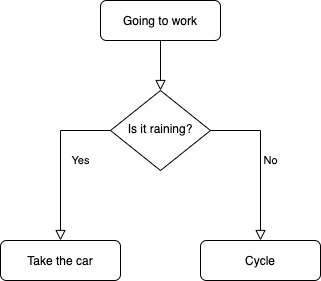

The diagram above was exported from draw.io. Its source (the exported page's mxGraphModel, read from the mxfile embedded in the PNG):
<mxGraphModel dx="786" dy="398" grid="1" gridSize="10" guides="1" tooltips="1" connect="1" arrows="1" fold="1" page="1" pageScale="1" pageWidth="827" pageHeight="1169" math="0" shadow="0">
  <root>
    <mxCell id="WIyWlLk6GJQsqaUBKTNV-0" />
    <mxCell id="WIyWlLk6GJQsqaUBKTNV-1" parent="WIyWlLk6GJQsqaUBKTNV-0" />
    <mxCell id="WIyWlLk6GJQsqaUBKTNV-2" value="" style="rounded=0;html=1;jettySize=auto;orthogonalLoop=1;fontSize=11;endArrow=block;endFill=0;endSize=8;strokeWidth=1;shadow=0;labelBackgroundColor=none;edgeStyle=orthogonalEdgeStyle;" parent="WIyWlLk6GJQsqaUBKTNV-1" source="WIyWlLk6GJQsqaUBKTNV-3" target="WIyWlLk6GJQsqaUBKTNV-6" edge="1">
      <mxGeometry relative="1" as="geometry" />
    </mxCell>
    <mxCell id="WIyWlLk6GJQsqaUBKTNV-3" value="Going to work" style="rounded=1;whiteSpace=wrap;html=1;fontSize=12;glass=0;strokeWidth=1;shadow=0;" parent="WIyWlLk6GJQsqaUBKTNV-1" vertex="1">
      <mxGeometry x="160" y="80" width="120" height="40" as="geometry" />
    </mxCell>
    <mxCell id="WIyWlLk6GJQsqaUBKTNV-4" value="Yes" style="rounded=0;html=1;jettySize=auto;orthogonalLoop=1;fontSize=11;endArrow=block;endFill=0;endSize=8;strokeWidth=1;shadow=0;labelBackgroundColor=none;edgeStyle=orthogonalEdgeStyle;entryX=0.5;entryY=0;entryDx=0;entryDy=0;" parent="WIyWlLk6GJQsqaUBKTNV-1" source="WIyWlLk6GJQsqaUBKTNV-6" target="WIyWlLk6GJQsqaUBKTNV-12" edge="1">
      <mxGeometry y="20" relative="1" as="geometry">
        <mxPoint as="offset" />
        <mxPoint x="220" y="310" as="targetPoint" />
        <Array as="points">
          <mxPoint x="120" y="210" />
        </Array>
      </mxGeometry>
    </mxCell>
    <mxCell id="WIyWlLk6GJQsqaUBKTNV-5" value="No" style="edgeStyle=orthogonalEdgeStyle;rounded=0;html=1;jettySize=auto;orthogonalLoop=1;fontSize=11;endArrow=block;endFill=0;endSize=8;strokeWidth=1;shadow=0;labelBackgroundColor=none;" parent="WIyWlLk6GJQsqaUBKTNV-1" source="WIyWlLk6GJQsqaUBKTNV-6" target="WIyWlLk6GJQsqaUBKTNV-7" edge="1">
      <mxGeometry y="10" relative="1" as="geometry">
        <mxPoint as="offset" />
        <Array as="points">
          <mxPoint x="320" y="210" />
        </Array>
      </mxGeometry>
    </mxCell>
    <mxCell id="WIyWlLk6GJQsqaUBKTNV-6" value="Is it raining?" style="rhombus;whiteSpace=wrap;html=1;shadow=0;fontFamily=Helvetica;fontSize=12;align=center;strokeWidth=1;spacing=6;spacingTop=-4;" parent="WIyWlLk6GJQsqaUBKTNV-1" vertex="1">
      <mxGeometry x="170" y="170" width="100" height="80" as="geometry" />
    </mxCell>
    <mxCell id="WIyWlLk6GJQsqaUBKTNV-7" value="Cycle" style="rounded=1;whiteSpace=wrap;html=1;fontSize=12;glass=0;strokeWidth=1;shadow=0;" parent="WIyWlLk6GJQsqaUBKTNV-1" vertex="1">
      <mxGeometry x="260" y="320" width="120" height="40" as="geometry" />
    </mxCell>
    <mxCell id="WIyWlLk6GJQsqaUBKTNV-12" value="Take the car" style="rounded=1;whiteSpace=wrap;html=1;fontSize=12;glass=0;strokeWidth=1;shadow=0;" parent="WIyWlLk6GJQsqaUBKTNV-1" vertex="1">
      <mxGeometry x="60" y="320" width="120" height="40" as="geometry" />
    </mxCell>
  </root>
</mxGraphModel>